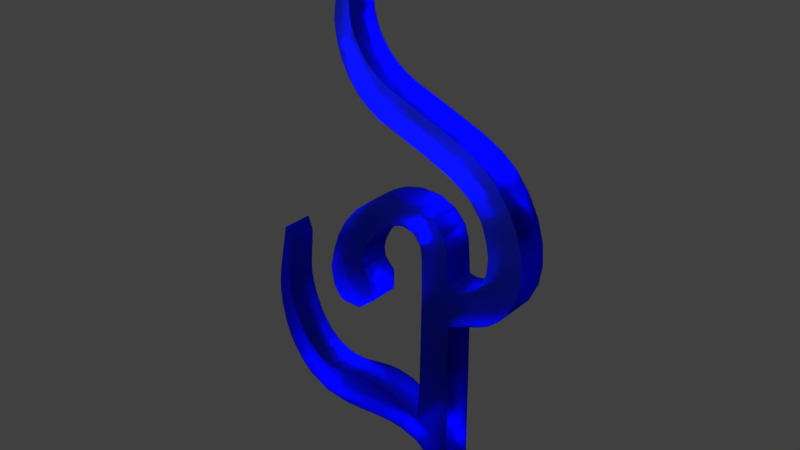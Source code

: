 # Source: 9.blend  (saved by Blender 2.79.0; exported with 4.5.12 LTS)
import bpy
from mathutils import Matrix  # noqa: F401  (used for matrix-valued properties, if any)

bpy.ops.wm.read_factory_settings(use_empty=True)
scene = bpy.context.scene
scene.name = 'Scene'

# ---- collections
col_collection_1 = bpy.data.collections.new('Collection 1'); scene.collection.children.link(col_collection_1)

# ---- materials (node trees are filled in below, after node groups)
mat_material = bpy.data.materials.new('Material')
mat_material.alpha_threshold = 0.0
mat_material.diffuse_color = (0.4478, 0.6659, 0.8, 1.0)
mat_material.roughness = 0.5
mat_material.line_color = (0.0, 0.0, 0.0, 1.0)

# ---- material node trees
mat_material.use_nodes = True; mat_material.node_tree.nodes.clear()
_N = mat_material.node_tree.nodes; _L = mat_material.node_tree.links
n0 = _N.new('ShaderNodeOutputMaterial'); n0.name = 'Material Output'; n0.location = (300, 300)
n1 = _N.new('ShaderNodeBsdfGlass'); n1.name = 'Glass BSDF'; n1.location = (10, 300)
n1.inputs[0].default_value = (0.03254, 0.06234, 0.8, 1.0)
n1.inputs[1].default_value = 0.4364
n1.inputs[2].default_value = 1.45
_L.new(n1.outputs[0], n0.inputs[0])
n0.is_active_output = True

# ---- world
world_world = bpy.data.worlds.new('World'); scene.world = world_world
world_world.color = (0.05088, 0.05088, 0.05088)
world_world.use_sun_shadow = False
world_world.sun_shadow_jitter_overblur = 0.0
world_world.cycles.sampling_method = 'MANUAL'

# ---- lights
light_lamp = bpy.data.lights.new('Lamp', 'SPOT')
light_lamp.transmission_factor = 0.0
light_lamp.cutoff_distance = 30.0
light_lamp.energy = 1e+05
light_lamp.shadow_buffer_clip_start = 1.001
light_lamp.shadow_soft_size = 0.1
light_lamp.shadow_maximum_resolution = 0.006
light_lamp.use_absolute_resolution = True
light_lamp.spot_size = 1.309

# ---- meshes
me_cube = bpy.data.meshes.new('Cube')
me_cube.from_pydata([(0.05024, 0.1309, 0.03705), (0.05024, -0.9636, -0.3651), (-1.0, -0.9636, -0.3651), (-1.0, 0.1309, 0.03705), (0.05024, 0.1309, 1.0), (0.05024, -0.9055, 1.0), (-1.0, -0.9055, 1.0), (-1.0, 0.1309, 1.0), (0.05024, 0.04902, 4.478), (0.05024, -0.8588, 4.041), (-1.0, 0.04902, 4.478), (-1.0, -0.8588, 4.041), (0.05024, -0.001944, 5.489), (0.05024, -0.8703, 5.065), (-1.0, -0.001944, 5.489), (-1.0, -0.8703, 5.065), (0.05024, -0.4521, 6.263), (0.05024, -1.148, 5.665), (-1.0, -0.4521, 6.263), (-1.0, -1.148, 5.665), (0.05024, -1.601, 6.542), (0.05024, -1.866, 5.635), (-1.0, -1.601, 6.542), (-1.0, -1.866, 5.635), (0.05024, -2.693, 6.136), (0.05024, -2.448, 5.151), (-1.0, -2.693, 6.136), (-1.0, -2.448, 5.151), (0.05024, 0.1309, -2.822), (0.05024, -0.1153, -2.449), (-1.0, 0.1309, -2.822), (-1.0, -0.1153, -2.449), (0.05024, -0.9636, -1.083), (0.05024, 0.1309, -0.9734), (-1.0, 0.1309, -0.9734), (-1.0, -0.9636, -1.083), (0.05024, -2.359, 0.3297), (-1.0, -2.359, 0.3297), (-1.0, -2.359, -0.8716), (0.05024, -2.359, -0.8716), (0.05024, -3.721, 0.1399), (-1.0, -3.721, 0.1399), (-1.0, -4.469, -0.8595), (0.05024, -4.469, -0.8595), (0.05024, -4.737, 0.3598), (-1.0, -4.737, 0.3598), (-1.0, -5.531, -0.09202), (0.05024, -5.531, -0.09202), (0.05024, -5.58, 1.485), (-1.0, -5.58, 1.485), (-1.0, -6.154, 1.278), (0.05024, -6.154, 1.278), (0.05024, -5.837, 2.737), (-1.0, -5.837, 2.737), (-1.0, -6.201, 2.829), (0.05024, -6.201, 2.829), (0.05024, -3.557, 5.283), (0.05024, -2.841, 4.55), (-1.0, -3.557, 5.283), (-1.0, -2.841, 4.55), (0.05024, -5.733, 3.936), (-1.0, -5.733, 3.936), (-1.0, -5.902, 4.395), (0.05024, -5.902, 4.395), (0.05024, -4.025, 4.225), (0.05024, -2.88, 3.969), (-1.0, -4.025, 4.225), (-1.0, -2.88, 3.969), (0.05024, -3.772, 2.655), (0.05024, -3.089, 2.617), (-1.0, -3.772, 2.655), (-1.0, -3.089, 2.617), (-1.0, -2.542, 3.004), (-1.0, -4.06, 3.031), (0.05024, -4.06, 3.031), (0.05024, -2.542, 3.004), (-1.0, -4.183, 3.602), (0.05024, -4.183, 3.602), (-1.0, -2.536, 3.633), (0.05024, -2.536, 3.633), (0.05024, -1.473, -0.9085), (-1.0, -1.473, -0.9085), (-1.0, -1.369, -0.0388), (0.05024, -1.369, -0.0388), (0.05024, -3.228, 0.2461), (0.05024, -3.629, -0.966), (-1.0, -3.228, 0.2461), (-1.0, -3.629, -0.966), (0.05024, -1.502, 5.745), (-1.0, -1.502, 5.745), (0.05024, -0.9532, 6.5), (-1.0, -0.9532, 6.5), (0.05024, -0.5943, -1.379), (-1.0, 0.1309, -1.804), (0.05024, 0.1309, -1.804), (-1.0, -0.5943, -1.379), (0.05024, -5.935, 0.5639), (-1.0, -5.935, 0.5639), (-1.0, -5.296, 0.9367), (0.05024, -5.296, 0.9367), (0.05024, -5.788, 2.156), (0.05024, -6.258, 2.041), (-1.0, -5.788, 2.156), (-1.0, -6.258, 2.041), (0.05024, -4.262, 0.1547), (0.05024, -5.152, -0.4905), (-1.0, -4.262, 0.1547), (-1.0, -5.152, -0.4905), (0.05024, -1.886, -0.8588), (-1.0, -1.886, -0.8588), (-1.0, -1.857, 0.2278), (0.05024, -1.857, 0.2278), (0.05024, -2.696, 4.836), (-1.0, -2.696, 4.836), (0.05024, -3.129, 5.794), (-1.0, -3.129, 5.794), (0.05024, -2.917, 4.267), (-1.0, -2.917, 4.267), (0.05024, -3.828, 4.798), (-1.0, -3.828, 4.798), (0.05024, -2.146, 5.46), (-1.0, -2.146, 5.46), (0.05024, -2.178, 6.403), (-1.0, -2.178, 6.403), (-1.0, -0.9293, 5.373), (-1.0, -0.1235, 5.886), (0.05024, -0.1235, 5.886), (0.05024, -0.9293, 5.373), (0.05024, -0.2743, -1.9), (-1.0, 0.1309, -2.386), (0.05024, 0.1309, -2.386), (-1.0, -0.2743, -1.9), (0.05024, -2.958, -0.9188), (-1.0, -2.958, -0.9188), (0.05024, -2.744, 0.3276), (-1.0, -2.744, 0.3276), (-1.0, -5.753, 0.2359), (-1.0, -5.082, 0.6482), (0.05024, -5.753, 0.2359), (0.05024, -5.082, 0.6482), (0.05024, -6.216, 1.659), (-1.0, -6.216, 1.659), (0.05024, -5.704, 1.821), (-1.0, -5.704, 1.821), (0.05024, -6.064, 0.9208), (0.05024, -5.469, 1.211), (-1.0, -6.064, 0.9208), (-1.0, -5.469, 1.211), (0.05024, -5.833, 2.447), (-1.0, -5.833, 2.447), (0.05024, -6.247, 2.435), (-1.0, -6.247, 2.435), (0.05024, -0.8747, 3.009), (-1.0, -0.8747, 3.009), (0.05024, 0.07681, 3.298), (-1.0, 0.07681, 3.298), (0.05024, 0.2692, 4.45), (-1.0, 0.2692, 4.45), (0.05024, 0.683, 3.439), (-1.0, 0.683, 3.439), (0.05024, 0.5875, 4.527), (-1.0, 0.5875, 4.527), (0.05024, 1.371, 3.737), (-1.0, 1.371, 3.737), (0.05024, 0.8921, 4.706), (-1.0, 0.8921, 4.706), (0.05024, 1.952, 4.291), (-1.0, 1.952, 4.291), (0.05024, 1.19, 5.261), (-1.0, 1.19, 5.261), (0.05024, 2.317, 5.471), (-1.0, 2.317, 5.471), (0.05024, 1.146, 6.207), (-1.0, 1.146, 6.207), (0.05024, 2.1, 6.731), (-1.0, 2.1, 6.731), (0.05024, 0.6333, 7.149), (-1.0, 0.6333, 7.149), (0.05024, 1.386, 7.891), (-1.0, 1.386, 7.891), (0.05024, -0.02219, 7.613), (-1.0, -0.02219, 7.613), (0.05024, 0.3128, 8.608), (-1.0, 0.3128, 8.608), (0.05024, -1.001, 8.052), (-1.0, -1.001, 8.052), (0.05024, -0.7669, 9.056), (-1.0, -0.7669, 9.056), (0.05024, -2.257, 8.538), (-1.0, -2.257, 8.538), (0.05024, -1.882, 9.516), (-1.0, -1.882, 9.516), (0.05024, -2.987, 9.068), (-1.0, -2.987, 9.068), (0.05024, -2.309, 9.772), (-1.0, -2.309, 9.772), (0.05024, -3.556, 9.972), (-1.0, -3.556, 9.972), (0.05024, -2.765, 10.2), (-1.0, -2.765, 10.2), (0.05024, -3.733, 11.28), (-1.0, -3.733, 11.28), (0.05024, -3.203, 11.1), (-1.0, -3.203, 11.1), (0.05024, -3.035, 12.85), (-1.0, -3.035, 12.85), (0.05024, -2.893, 12.6), (-1.0, -2.893, 12.6), (0.05024, -2.1, 13.73), (-1.0, -2.1, 13.73), (0.05024, -2.371, 13.04), (-1.0, -2.371, 13.04), (-1.0, -3.179, 11.91), (0.05024, -3.179, 11.91), (0.05024, -3.5, 12.13), (-1.0, -3.5, 12.13), (-1.0, 0.8922, 8.29), (0.05024, 0.8922, 8.29), (0.05024, 0.3418, 7.366), (-1.0, 0.3418, 7.366), (-1.0, 0.9939, 6.678), (-1.0, 1.809, 7.311), (0.05024, 0.9939, 6.678), (0.05024, 1.809, 7.311), (0.05024, 2.274, 6.101), (0.05024, 1.238, 5.734), (-1.0, 1.238, 5.734), (-1.0, 2.274, 6.101), (-1.0, 2.227, 4.89), (0.05024, 2.227, 4.89), (0.05024, 1.113, 4.988), (-1.0, 1.113, 4.988), (0.05024, -3.731, 10.63), (-1.0, -3.731, 10.63), (-1.0, -3.044, 10.65), (0.05024, -3.044, 10.65), (-1.0, -3.343, 9.527), (-1.0, -2.586, 9.99), (0.05024, -3.343, 9.527), (0.05024, -2.586, 9.99), (-1.0, -2.111, 9.634), (0.05024, -2.111, 9.634), (0.05024, -2.622, 8.763), (-1.0, -2.622, 8.763), (0.05024, -3.225, 11.52), (0.05024, -3.65, 11.72), (-1.0, -3.225, 11.52), (-1.0, -3.65, 11.72), (-1.0, -3.073, 12.28), (-1.0, -3.281, 12.52), (0.05024, -3.073, 12.28), (0.05024, -3.281, 12.52), (-1.0, -3.664, 10.3), (0.05024, -2.925, 10.43), (0.05024, -3.664, 10.3), (-1.0, -2.925, 10.43), (0.05024, -3.761, 10.97), (-1.0, -3.137, 10.89), (-1.0, -3.761, 10.97), (0.05024, -3.137, 10.89), (-1.0, -2.567, 13.29), (-1.0, -2.696, 12.82), (0.05024, -2.567, 13.29), (0.05024, -2.696, 12.82), (-1.0, 0.7505, 4.615), (-1.0, 1.693, 4.007), (0.05024, 0.7505, 4.615), (0.05024, 1.693, 4.007), (-1.0, 1.056, 3.584), (0.05024, 1.056, 3.584), (0.05024, 0.4242, 4.468), (-1.0, 0.4242, 4.468)], [], [(130, 128, 29, 28), (153, 152, 9, 11), (0, 4, 5, 1), (1, 5, 6, 2), (2, 6, 7, 3), (4, 0, 3, 7), (11, 9, 13, 15), (152, 154, 8, 9), (155, 153, 11, 10), (155, 10, 157, 159), (125, 124, 19, 18), (9, 8, 12, 13), (10, 11, 15, 14), (8, 10, 14, 12), (89, 88, 21, 23), (126, 125, 18, 16), (124, 127, 17, 19), (127, 126, 16, 17), (121, 120, 25, 27), (88, 90, 20, 21), (91, 89, 23, 22), (90, 91, 22, 20), (120, 122, 24, 25), (123, 121, 27, 26), (122, 123, 26, 24), (28, 29, 31, 30), (131, 129, 30, 31), (128, 131, 31, 29), (129, 130, 28, 30), (3, 0, 33, 34), (109, 108, 39, 38), (2, 3, 34, 35), (0, 1, 32, 33), (85, 84, 40, 43), (110, 109, 38, 37), (111, 110, 37, 36), (108, 111, 36, 39), (105, 104, 44, 47), (84, 86, 41, 40), (87, 85, 43, 42), (86, 87, 42, 41), (146, 144, 51, 50), (104, 106, 45, 44), (107, 105, 47, 46), (106, 107, 46, 45), (150, 148, 52, 55), (147, 146, 50, 49), (144, 145, 48, 51), (145, 147, 49, 48), (54, 55, 63, 62), (148, 149, 53, 52), (151, 150, 55, 54), (149, 151, 54, 53), (113, 112, 57, 59), (117, 116, 65, 67), (112, 114, 56, 57), (115, 113, 59, 58), (114, 115, 58, 56), (60, 61, 62, 63), (53, 54, 62, 61), (55, 52, 60, 63), (52, 53, 61, 60), (73, 72, 71, 70), (116, 118, 64, 65), (119, 117, 67, 66), (118, 119, 66, 64), (68, 70, 71, 69), (74, 73, 70, 68), (72, 75, 69, 71), (75, 74, 68, 69), (79, 77, 74, 75), (78, 79, 75, 72), (77, 76, 73, 74), (76, 78, 72, 73), (66, 67, 78, 76), (64, 66, 76, 77), (67, 65, 79, 78), (65, 64, 77, 79), (32, 1, 83, 80), (1, 2, 82, 83), (2, 35, 81, 82), (35, 32, 80, 81), (135, 133, 87, 86), (133, 132, 85, 87), (134, 135, 86, 84), (132, 134, 84, 85), (16, 18, 91, 90), (18, 19, 89, 91), (17, 16, 90, 88), (19, 17, 88, 89), (34, 33, 94, 93), (32, 35, 95, 92), (35, 34, 93, 95), (33, 32, 92, 94), (139, 137, 98, 99), (138, 139, 99, 96), (137, 136, 97, 98), (136, 138, 96, 97), (143, 141, 103, 102), (141, 140, 101, 103), (142, 143, 102, 100), (140, 142, 100, 101), (41, 42, 107, 106), (42, 43, 105, 107), (40, 41, 106, 104), (43, 40, 104, 105), (80, 83, 111, 108), (83, 82, 110, 111), (82, 81, 109, 110), (81, 80, 108, 109), (24, 26, 115, 114), (26, 27, 113, 115), (25, 24, 114, 112), (27, 25, 112, 113), (56, 58, 119, 118), (58, 59, 117, 119), (57, 56, 118, 116), (59, 57, 116, 117), (20, 22, 123, 122), (22, 23, 121, 123), (21, 20, 122, 120), (23, 21, 120, 121), (13, 12, 126, 127), (15, 13, 127, 124), (12, 14, 125, 126), (14, 15, 124, 125), (93, 94, 130, 129), (92, 95, 131, 128), (95, 93, 129, 131), (94, 92, 128, 130), (39, 36, 134, 132), (36, 37, 135, 134), (38, 39, 132, 133), (37, 38, 133, 135), (46, 47, 138, 136), (45, 46, 136, 137), (47, 44, 139, 138), (44, 45, 137, 139), (51, 48, 142, 140), (48, 49, 143, 142), (50, 51, 140, 141), (49, 50, 141, 143), (99, 98, 147, 145), (96, 99, 145, 144), (98, 97, 146, 147), (97, 96, 144, 146), (102, 103, 151, 149), (103, 101, 150, 151), (100, 102, 149, 148), (101, 100, 148, 150), (4, 7, 155, 154), (7, 6, 153, 155), (5, 4, 154, 152), (6, 5, 152, 153), (269, 268, 163, 162), (10, 8, 156, 157), (8, 154, 158, 156), (154, 155, 159, 158), (265, 264, 165, 167), (270, 269, 162, 160), (268, 271, 161, 163), (271, 270, 160, 161), (229, 228, 171, 170), (264, 266, 164, 165), (267, 265, 167, 166), (266, 267, 166, 164), (225, 224, 174, 172), (230, 229, 170, 168), (228, 231, 169, 171), (231, 230, 168, 169), (221, 220, 177, 179), (227, 226, 173, 175), (226, 225, 172, 173), (224, 227, 175, 174), (217, 216, 183, 182), (220, 222, 176, 177), (223, 221, 179, 178), (222, 223, 178, 176), (183, 181, 185, 187), (218, 217, 182, 180), (216, 219, 181, 183), (219, 218, 180, 181), (187, 185, 189, 191), (181, 180, 184, 185), (182, 183, 187, 186), (180, 182, 186, 184), (241, 240, 195, 194), (185, 184, 188, 189), (186, 187, 191, 190), (184, 186, 190, 188), (237, 236, 197, 199), (242, 241, 194, 192), (240, 243, 193, 195), (243, 242, 192, 193), (258, 256, 200, 201), (236, 238, 196, 197), (239, 237, 199, 198), (238, 239, 198, 196), (250, 248, 207, 206), (259, 257, 203, 202), (256, 259, 202, 200), (257, 258, 201, 203), (261, 260, 209, 211), (251, 250, 206, 204), (248, 249, 205, 207), (249, 251, 204, 205), (210, 211, 209, 208), (260, 262, 208, 209), (263, 261, 211, 210), (262, 263, 210, 208), (247, 245, 214, 215), (246, 247, 215, 212), (245, 244, 213, 214), (244, 246, 212, 213), (177, 176, 218, 219), (179, 177, 219, 216), (176, 178, 217, 218), (178, 179, 216, 217), (172, 174, 223, 222), (174, 175, 221, 223), (173, 172, 222, 220), (175, 173, 220, 221), (170, 171, 227, 224), (169, 168, 225, 226), (171, 169, 226, 227), (168, 170, 224, 225), (165, 164, 230, 231), (167, 165, 231, 228), (164, 166, 229, 230), (166, 167, 228, 229), (255, 252, 233, 234), (254, 253, 235, 232), (253, 255, 234, 235), (252, 254, 232, 233), (192, 194, 239, 238), (194, 195, 237, 239), (193, 192, 238, 236), (195, 193, 236, 237), (189, 188, 242, 243), (191, 189, 243, 240), (188, 190, 241, 242), (190, 191, 240, 241), (202, 203, 246, 244), (200, 202, 244, 245), (203, 201, 247, 246), (201, 200, 245, 247), (215, 214, 251, 249), (212, 215, 249, 248), (214, 213, 250, 251), (213, 212, 248, 250), (197, 196, 254, 252), (198, 199, 255, 253), (196, 198, 253, 254), (199, 197, 252, 255), (234, 233, 258, 257), (232, 235, 259, 256), (235, 234, 257, 259), (233, 232, 256, 258), (204, 206, 263, 262), (206, 207, 261, 263), (205, 204, 262, 260), (207, 205, 260, 261), (160, 162, 267, 266), (162, 163, 265, 267), (161, 160, 266, 264), (163, 161, 264, 265), (157, 156, 270, 271), (159, 157, 271, 268), (156, 158, 269, 270), (158, 159, 268, 269)])
me_cube.materials.append(mat_material)
me_cube.use_remesh_preserve_volume = False
me_cube.use_remesh_preserve_attributes = False
me_cube.use_mirror_vertex_groups = False
me_cube.update()

# ---- objects
ob_cube = bpy.data.objects.new('Cube', me_cube)
ob_lamp = bpy.data.objects.new('Lamp', light_lamp)

# ---- transforms, parenting, visibility, modifiers, constraints
ob_cube.location = (1.719, -0.2638, -2.751)
ob_cube.rotation_euler = (0.0, -0.0, -1.559)
ob_cube.lock_rotations_4d = False
ob_cube.empty_display_type = 'ARROWS'
ob_cube.lineart.crease_threshold = 0.0
_m = ob_cube.modifiers.new('Smooth', 'SMOOTH')
_m.factor = 0.25
ob_lamp.location = (1.075, -9.377, 10.43)
ob_lamp.rotation_euler = (1.035, 0.02649, 0.08166)
ob_lamp.lock_rotations_4d = False
ob_lamp.empty_display_type = 'ARROWS'
ob_lamp.color = (0.0, 0.0, 0.0, 0.0)
ob_lamp.lineart.crease_threshold = 0.0

# ---- collection membership
col_collection_1.objects.link(ob_cube)
col_collection_1.objects.link(ob_lamp)

# ---- scene / render settings (as saved in the file)
scene.frame_start = 1; scene.frame_end = 250; scene.frame_set(1)
scene.render.engine = 'CYCLES'
scene.render.resolution_percentage = 50
scene.render.dither_intensity = 0.0
scene.cycles.use_denoising = False
scene.cycles.samples = 128
scene.cycles.sampling_pattern = 'TABULATED_SOBOL'
scene.cycles.use_adaptive_sampling = False
scene.cycles.use_light_tree = False
scene.cycles.blur_glossy = 0.0
scene.cycles.sample_clamp_indirect = 0.0
scene.view_settings.view_transform = 'Standard'
bpy.context.view_layer.update()

# ---- added for rendering (the .blend has no active camera): camera
cam_auto = bpy.data.cameras.new('AutoCamera')
cam_auto.lens = 50.0
cam_auto.sensor_width = 36.0
cam_auto.clip_end = 1000.0
ob_auto_camera = bpy.data.objects.new('AutoCamera', cam_auto)
scene.collection.objects.link(ob_auto_camera)
ob_auto_camera.location = (16.9245, -20.4444, 16.451)
ob_auto_camera.rotation_euler = (1.09748, -7.21219e-08, 0.694738)
scene.camera = ob_auto_camera
bpy.context.view_layer.update()
